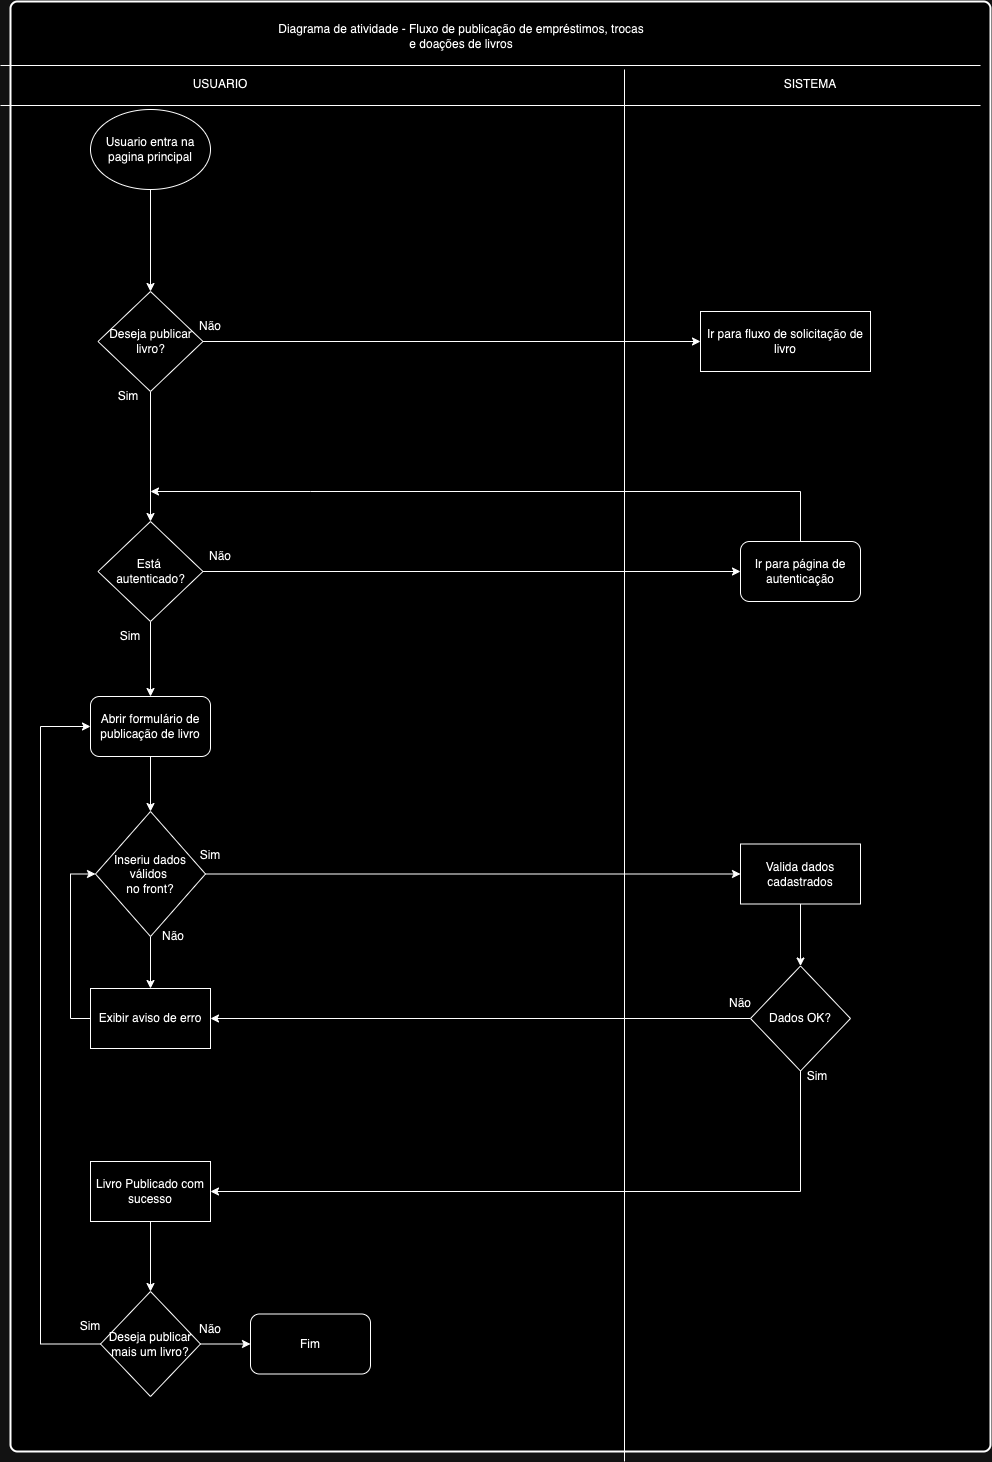

The diagram above was exported from draw.io. Its source (the exported page's mxGraphModel, read from the mxfile embedded in the PNG):
<mxGraphModel dx="2074" dy="1995" grid="1" gridSize="10" guides="1" tooltips="1" connect="1" arrows="1" fold="1" page="1" pageScale="1" pageWidth="827" pageHeight="1169" math="0" shadow="0">
  <root>
    <mxCell id="0" />
    <mxCell id="1" parent="0" />
    <mxCell id="CZEfRHlbuiNeiHoXNnBf-1" value="&lt;span style=&quot;color: rgba(0, 0, 0, 0); font-family: monospace; font-size: 0px; text-align: start; text-wrap: nowrap;&quot;&gt;%3CmxGraphModel%3E%3Croot%3E%3CmxCell%20id%3D%220%22%2F%3E%3CmxCell%20id%3D%221%22%20parent%3D%220%22%2F%3E%3CmxCell%20id%3D%222%22%20value%3D%22Diagrama%20de%20atividade%20-%20Autentica%C3%A7%C3%A3o%20do%20sistema%20de%20empr%C3%A9stimos%20de%20livros%22%20style%3D%22text%3Bhtml%3D1%3Balign%3Dcenter%3BverticalAlign%3Dmiddle%3BwhiteSpace%3Dwrap%3Brounded%3D0%3B%22%20vertex%3D%221%22%20parent%3D%221%22%3E%3CmxGeometry%20x%3D%22316%22%20y%3D%2240%22%20width%3D%22370%22%20height%3D%2230%22%20as%3D%22geometry%22%2F%3E%3C%2FmxCell%3E%3C%2Froot%3E%3C%2FmxGraphModel%3E&lt;/span&gt;" style="rounded=1;whiteSpace=wrap;html=1;absoluteArcSize=1;arcSize=14;strokeWidth=2;" parent="1" vertex="1">
      <mxGeometry x="50" y="-200" width="980" height="1450" as="geometry" />
    </mxCell>
    <mxCell id="reOd27py7ocOHkjfqAK7-1" style="edgeStyle=orthogonalEdgeStyle;rounded=0;orthogonalLoop=1;jettySize=auto;html=1;exitX=0.5;exitY=1;exitDx=0;exitDy=0;" parent="1" source="WLuxRguwKTgUOFruPctG-1" target="WLuxRguwKTgUOFruPctG-2" edge="1">
      <mxGeometry relative="1" as="geometry" />
    </mxCell>
    <mxCell id="WLuxRguwKTgUOFruPctG-1" value="Usuario entra na pagina principal" style="ellipse;whiteSpace=wrap;html=1;" parent="1" vertex="1">
      <mxGeometry x="130" y="-92" width="120" height="80" as="geometry" />
    </mxCell>
    <mxCell id="WLuxRguwKTgUOFruPctG-4" style="edgeStyle=orthogonalEdgeStyle;rounded=0;orthogonalLoop=1;jettySize=auto;html=1;entryX=0.5;entryY=0;entryDx=0;entryDy=0;" parent="1" source="WLuxRguwKTgUOFruPctG-2" target="WLuxRguwKTgUOFruPctG-5" edge="1">
      <mxGeometry relative="1" as="geometry">
        <mxPoint x="190" y="340" as="targetPoint" />
      </mxGeometry>
    </mxCell>
    <mxCell id="qzNDlpaGDkFueQBm213v-3" style="edgeStyle=orthogonalEdgeStyle;rounded=0;orthogonalLoop=1;jettySize=auto;html=1;exitX=1;exitY=0.5;exitDx=0;exitDy=0;entryX=0;entryY=0.5;entryDx=0;entryDy=0;" parent="1" source="WLuxRguwKTgUOFruPctG-2" target="qzNDlpaGDkFueQBm213v-1" edge="1">
      <mxGeometry relative="1" as="geometry" />
    </mxCell>
    <mxCell id="WLuxRguwKTgUOFruPctG-2" value="Deseja publicar livro?" style="rhombus;whiteSpace=wrap;html=1;" parent="1" vertex="1">
      <mxGeometry x="137.5" y="90" width="105" height="100" as="geometry" />
    </mxCell>
    <mxCell id="WLuxRguwKTgUOFruPctG-7" style="edgeStyle=orthogonalEdgeStyle;rounded=0;orthogonalLoop=1;jettySize=auto;html=1;exitX=1;exitY=0.5;exitDx=0;exitDy=0;entryX=0;entryY=0.5;entryDx=0;entryDy=0;" parent="1" source="WLuxRguwKTgUOFruPctG-5" target="WLuxRguwKTgUOFruPctG-6" edge="1">
      <mxGeometry relative="1" as="geometry" />
    </mxCell>
    <mxCell id="cxkJ8UQlIB7QuppADqqE-2" style="edgeStyle=orthogonalEdgeStyle;rounded=0;orthogonalLoop=1;jettySize=auto;html=1;exitX=0.5;exitY=1;exitDx=0;exitDy=0;entryX=0.5;entryY=0;entryDx=0;entryDy=0;" parent="1" source="WLuxRguwKTgUOFruPctG-5" target="cxkJ8UQlIB7QuppADqqE-1" edge="1">
      <mxGeometry relative="1" as="geometry" />
    </mxCell>
    <mxCell id="WLuxRguwKTgUOFruPctG-5" value="Está&amp;nbsp;&lt;div&gt;autenticado?&lt;/div&gt;" style="rhombus;whiteSpace=wrap;html=1;" parent="1" vertex="1">
      <mxGeometry x="137.5" y="320" width="105" height="100" as="geometry" />
    </mxCell>
    <mxCell id="WLuxRguwKTgUOFruPctG-10" style="edgeStyle=orthogonalEdgeStyle;rounded=0;orthogonalLoop=1;jettySize=auto;html=1;exitX=0.5;exitY=0;exitDx=0;exitDy=0;" parent="1" source="WLuxRguwKTgUOFruPctG-6" edge="1">
      <mxGeometry relative="1" as="geometry">
        <Array as="points">
          <mxPoint x="350" y="290" />
          <mxPoint x="190" y="290" />
        </Array>
        <mxPoint x="190" y="290" as="targetPoint" />
      </mxGeometry>
    </mxCell>
    <mxCell id="WLuxRguwKTgUOFruPctG-6" value="Ir para página de autenticação" style="rounded=1;whiteSpace=wrap;html=1;" parent="1" vertex="1">
      <mxGeometry x="780" y="340" width="120" height="60" as="geometry" />
    </mxCell>
    <mxCell id="WLuxRguwKTgUOFruPctG-11" value="Não" style="text;html=1;align=center;verticalAlign=middle;whiteSpace=wrap;rounded=0;" parent="1" vertex="1">
      <mxGeometry x="230" y="340" width="60" height="30" as="geometry" />
    </mxCell>
    <mxCell id="WLuxRguwKTgUOFruPctG-12" value="Sim" style="text;html=1;align=center;verticalAlign=middle;whiteSpace=wrap;rounded=0;" parent="1" vertex="1">
      <mxGeometry x="137.5" y="180" width="60" height="30" as="geometry" />
    </mxCell>
    <mxCell id="qufm0i8A1ofwm1Uui5Ax-1" value="" style="line;strokeWidth=1;fillColor=none;align=left;verticalAlign=middle;spacingTop=-1;spacingLeft=3;spacingRight=3;rotatable=0;labelPosition=right;points=[];portConstraint=eastwest;strokeColor=inherit;" parent="1" vertex="1">
      <mxGeometry x="40" y="-140" width="980" height="8" as="geometry" />
    </mxCell>
    <mxCell id="qufm0i8A1ofwm1Uui5Ax-2" value="" style="line;strokeWidth=1;fillColor=none;align=left;verticalAlign=middle;spacingTop=-1;spacingLeft=3;spacingRight=3;rotatable=0;labelPosition=right;points=[];portConstraint=eastwest;strokeColor=inherit;" parent="1" vertex="1">
      <mxGeometry x="40" y="-100" width="980" height="8" as="geometry" />
    </mxCell>
    <UserObject label="" id="qufm0i8A1ofwm1Uui5Ax-3">
      <mxCell style="line;strokeWidth=1;fillColor=none;align=left;verticalAlign=middle;spacingTop=-1;spacingLeft=3;spacingRight=3;rotatable=0;labelPosition=right;points=[];portConstraint=eastwest;strokeColor=inherit;direction=south;" parent="1" vertex="1">
        <mxGeometry x="660" y="-132" width="8" height="1392" as="geometry" />
      </mxCell>
    </UserObject>
    <mxCell id="xtLWSRsK9vQkdFbpNuuD-1" value="Diagrama de atividade - Fluxo de publicação de empréstimos, trocas e doações de livros" style="text;html=1;align=center;verticalAlign=middle;whiteSpace=wrap;rounded=0;" parent="1" vertex="1">
      <mxGeometry x="316" y="-180" width="370" height="30" as="geometry" />
    </mxCell>
    <mxCell id="qKeLB42EGwgWNXOYKX8a-1" value="USUARIO" style="text;html=1;align=center;verticalAlign=middle;whiteSpace=wrap;rounded=0;" parent="1" vertex="1">
      <mxGeometry x="230" y="-132" width="60" height="30" as="geometry" />
    </mxCell>
    <mxCell id="Em7o8WD8xR8ZGwFiLHlS-1" value="SISTEMA" style="text;html=1;align=center;verticalAlign=middle;whiteSpace=wrap;rounded=0;" parent="1" vertex="1">
      <mxGeometry x="820" y="-132" width="60" height="30" as="geometry" />
    </mxCell>
    <mxCell id="JbF2SalteOkJfByxuqZ6-6" value="Não" style="text;html=1;align=center;verticalAlign=middle;whiteSpace=wrap;rounded=0;" parent="1" vertex="1">
      <mxGeometry x="220" y="110" width="60" height="30" as="geometry" />
    </mxCell>
    <mxCell id="qzNDlpaGDkFueQBm213v-1" value="Ir para fluxo de solicitação de livro" style="rounded=0;whiteSpace=wrap;html=1;" parent="1" vertex="1">
      <mxGeometry x="740" y="110" width="170" height="60" as="geometry" />
    </mxCell>
    <mxCell id="N9ZZ8ZnK15vQD9iZJ4R6-2" style="edgeStyle=orthogonalEdgeStyle;rounded=0;orthogonalLoop=1;jettySize=auto;html=1;exitX=0.5;exitY=1;exitDx=0;exitDy=0;" parent="1" source="cxkJ8UQlIB7QuppADqqE-1" target="N9ZZ8ZnK15vQD9iZJ4R6-1" edge="1">
      <mxGeometry relative="1" as="geometry" />
    </mxCell>
    <mxCell id="cxkJ8UQlIB7QuppADqqE-1" value="Abrir formulário de publicação de livro" style="rounded=1;whiteSpace=wrap;html=1;" parent="1" vertex="1">
      <mxGeometry x="130" y="495" width="120" height="60" as="geometry" />
    </mxCell>
    <mxCell id="6Rak7uUjQNUv76RGEfPQ-3" style="edgeStyle=orthogonalEdgeStyle;rounded=0;orthogonalLoop=1;jettySize=auto;html=1;exitX=1;exitY=0.5;exitDx=0;exitDy=0;entryX=0;entryY=0.5;entryDx=0;entryDy=0;" parent="1" source="N9ZZ8ZnK15vQD9iZJ4R6-1" target="6Rak7uUjQNUv76RGEfPQ-2" edge="1">
      <mxGeometry relative="1" as="geometry" />
    </mxCell>
    <mxCell id="K3eM5_2gH_plnMY1kWiM-4" style="edgeStyle=orthogonalEdgeStyle;rounded=0;orthogonalLoop=1;jettySize=auto;html=1;exitX=0.5;exitY=1;exitDx=0;exitDy=0;entryX=0.5;entryY=0;entryDx=0;entryDy=0;" parent="1" source="N9ZZ8ZnK15vQD9iZJ4R6-1" target="K3eM5_2gH_plnMY1kWiM-2" edge="1">
      <mxGeometry relative="1" as="geometry" />
    </mxCell>
    <mxCell id="N9ZZ8ZnK15vQD9iZJ4R6-1" value="Inseriu dados válidos&amp;nbsp;&lt;div&gt;no front?&lt;/div&gt;" style="rhombus;whiteSpace=wrap;html=1;" parent="1" vertex="1">
      <mxGeometry x="135" y="610" width="110" height="125" as="geometry" />
    </mxCell>
    <mxCell id="6Rak7uUjQNUv76RGEfPQ-1" value="Sim" style="text;html=1;align=center;verticalAlign=middle;whiteSpace=wrap;rounded=0;" parent="1" vertex="1">
      <mxGeometry x="220" y="638.75" width="60" height="30" as="geometry" />
    </mxCell>
    <mxCell id="rxlphQfE5lVWOOvmRGQO-2" style="edgeStyle=orthogonalEdgeStyle;rounded=0;orthogonalLoop=1;jettySize=auto;html=1;exitX=0.5;exitY=1;exitDx=0;exitDy=0;entryX=0.5;entryY=0;entryDx=0;entryDy=0;" parent="1" source="6Rak7uUjQNUv76RGEfPQ-2" target="rxlphQfE5lVWOOvmRGQO-1" edge="1">
      <mxGeometry relative="1" as="geometry" />
    </mxCell>
    <mxCell id="6Rak7uUjQNUv76RGEfPQ-2" value="Valida dados cadastrados" style="rounded=0;whiteSpace=wrap;html=1;" parent="1" vertex="1">
      <mxGeometry x="780" y="642.5" width="120" height="60" as="geometry" />
    </mxCell>
    <mxCell id="U4AGA7Tm8BevQ_DoWzMP-4" style="edgeStyle=orthogonalEdgeStyle;rounded=0;orthogonalLoop=1;jettySize=auto;html=1;exitX=0;exitY=0.5;exitDx=0;exitDy=0;entryX=0;entryY=0.5;entryDx=0;entryDy=0;" parent="1" source="K3eM5_2gH_plnMY1kWiM-2" target="N9ZZ8ZnK15vQD9iZJ4R6-1" edge="1">
      <mxGeometry relative="1" as="geometry" />
    </mxCell>
    <mxCell id="K3eM5_2gH_plnMY1kWiM-2" value="Exibir aviso de erro" style="rounded=0;whiteSpace=wrap;html=1;" parent="1" vertex="1">
      <mxGeometry x="130" y="787" width="120" height="60" as="geometry" />
    </mxCell>
    <mxCell id="K3eM5_2gH_plnMY1kWiM-3" value="Não" style="text;html=1;align=center;verticalAlign=middle;whiteSpace=wrap;rounded=0;" parent="1" vertex="1">
      <mxGeometry x="182.5" y="720" width="60" height="30" as="geometry" />
    </mxCell>
    <mxCell id="rxlphQfE5lVWOOvmRGQO-3" style="edgeStyle=orthogonalEdgeStyle;rounded=0;orthogonalLoop=1;jettySize=auto;html=1;exitX=0;exitY=0.5;exitDx=0;exitDy=0;entryX=1;entryY=0.5;entryDx=0;entryDy=0;" parent="1" source="rxlphQfE5lVWOOvmRGQO-1" target="K3eM5_2gH_plnMY1kWiM-2" edge="1">
      <mxGeometry relative="1" as="geometry" />
    </mxCell>
    <mxCell id="U4AGA7Tm8BevQ_DoWzMP-3" style="edgeStyle=orthogonalEdgeStyle;rounded=0;orthogonalLoop=1;jettySize=auto;html=1;exitX=0.5;exitY=1;exitDx=0;exitDy=0;entryX=1;entryY=0.5;entryDx=0;entryDy=0;" parent="1" source="rxlphQfE5lVWOOvmRGQO-1" target="U4AGA7Tm8BevQ_DoWzMP-1" edge="1">
      <mxGeometry relative="1" as="geometry" />
    </mxCell>
    <mxCell id="rxlphQfE5lVWOOvmRGQO-1" value="Dados OK?" style="rhombus;whiteSpace=wrap;html=1;" parent="1" vertex="1">
      <mxGeometry x="790" y="764.5" width="100" height="105" as="geometry" />
    </mxCell>
    <mxCell id="rxlphQfE5lVWOOvmRGQO-4" value="Não" style="text;html=1;align=center;verticalAlign=middle;whiteSpace=wrap;rounded=0;" parent="1" vertex="1">
      <mxGeometry x="750" y="787" width="60" height="30" as="geometry" />
    </mxCell>
    <mxCell id="rxlphQfE5lVWOOvmRGQO-5" value="Sim" style="text;html=1;align=center;verticalAlign=middle;whiteSpace=wrap;rounded=0;" parent="1" vertex="1">
      <mxGeometry x="827" y="860" width="60" height="30" as="geometry" />
    </mxCell>
    <mxCell id="U4AGA7Tm8BevQ_DoWzMP-6" style="edgeStyle=orthogonalEdgeStyle;rounded=0;orthogonalLoop=1;jettySize=auto;html=1;exitX=0.5;exitY=1;exitDx=0;exitDy=0;entryX=0.5;entryY=0;entryDx=0;entryDy=0;" parent="1" source="U4AGA7Tm8BevQ_DoWzMP-1" target="U4AGA7Tm8BevQ_DoWzMP-5" edge="1">
      <mxGeometry relative="1" as="geometry" />
    </mxCell>
    <mxCell id="U4AGA7Tm8BevQ_DoWzMP-1" value="Livro Publicado com sucesso" style="rounded=0;whiteSpace=wrap;html=1;" parent="1" vertex="1">
      <mxGeometry x="130" y="960" width="120" height="60" as="geometry" />
    </mxCell>
    <mxCell id="U4AGA7Tm8BevQ_DoWzMP-7" style="edgeStyle=orthogonalEdgeStyle;rounded=0;orthogonalLoop=1;jettySize=auto;html=1;exitX=0;exitY=0.5;exitDx=0;exitDy=0;entryX=0;entryY=0.5;entryDx=0;entryDy=0;" parent="1" source="U4AGA7Tm8BevQ_DoWzMP-5" target="cxkJ8UQlIB7QuppADqqE-1" edge="1">
      <mxGeometry relative="1" as="geometry">
        <Array as="points">
          <mxPoint x="80" y="1143" />
          <mxPoint x="80" y="525" />
        </Array>
      </mxGeometry>
    </mxCell>
    <mxCell id="U4AGA7Tm8BevQ_DoWzMP-10" style="edgeStyle=orthogonalEdgeStyle;rounded=0;orthogonalLoop=1;jettySize=auto;html=1;exitX=1;exitY=0.5;exitDx=0;exitDy=0;entryX=0;entryY=0.5;entryDx=0;entryDy=0;" parent="1" source="U4AGA7Tm8BevQ_DoWzMP-5" target="U4AGA7Tm8BevQ_DoWzMP-9" edge="1">
      <mxGeometry relative="1" as="geometry" />
    </mxCell>
    <mxCell id="U4AGA7Tm8BevQ_DoWzMP-5" value="Deseja publicar mais um livro?" style="rhombus;whiteSpace=wrap;html=1;" parent="1" vertex="1">
      <mxGeometry x="140" y="1090" width="100" height="105" as="geometry" />
    </mxCell>
    <mxCell id="U4AGA7Tm8BevQ_DoWzMP-8" value="Sim" style="text;html=1;align=center;verticalAlign=middle;whiteSpace=wrap;rounded=0;" parent="1" vertex="1">
      <mxGeometry x="100" y="1110" width="60" height="30" as="geometry" />
    </mxCell>
    <mxCell id="U4AGA7Tm8BevQ_DoWzMP-9" value="Fim" style="rounded=1;whiteSpace=wrap;html=1;" parent="1" vertex="1">
      <mxGeometry x="290" y="1112.5" width="120" height="60" as="geometry" />
    </mxCell>
    <mxCell id="Fhkq3vn_sZ3ya9RpG_c--1" value="Não" style="text;html=1;align=center;verticalAlign=middle;whiteSpace=wrap;rounded=0;" parent="1" vertex="1">
      <mxGeometry x="220" y="1112.5" width="60" height="30" as="geometry" />
    </mxCell>
    <mxCell id="RGfPu4z2j4QFQzBRT0l2-1" value="Sim" style="text;html=1;align=center;verticalAlign=middle;whiteSpace=wrap;rounded=0;" parent="1" vertex="1">
      <mxGeometry x="140" y="420" width="60" height="30" as="geometry" />
    </mxCell>
  </root>
</mxGraphModel>